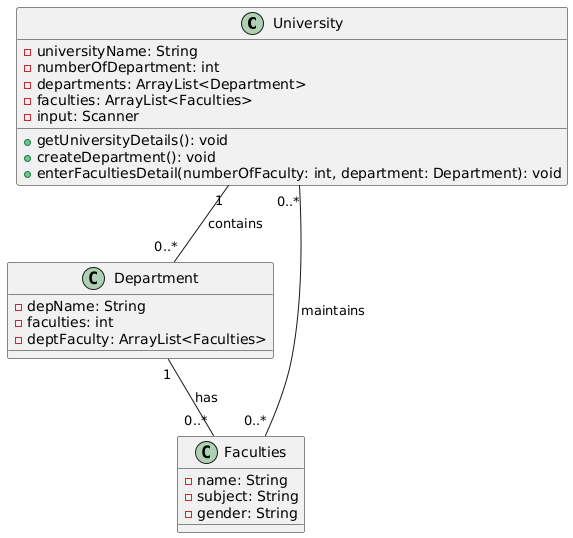

The diagram above was rendered by PlantUML. Its source (embedded in the PNG):
@startuml
' University Class
class University {
    - universityName: String
    - numberOfDepartment: int
    - departments: ArrayList<Department>
    - faculties: ArrayList<Faculties>
    - input: Scanner
    + getUniversityDetails(): void
    + createDepartment(): void
    + enterFacultiesDetail(numberOfFaculty: int, department: Department): void
}

' Department Class (Inner Class)
class Department {
    - depName: String
    - faculties: int
    - deptFaculty: ArrayList<Faculties>
}

' Faculties Class (Inner Class)
class Faculties {
    - name: String
    - subject: String
    - gender: String
}

' Relationships
University "1" -- "0..*" Department : contains
Department "1" -- "0..*" Faculties : has
University "0..*" -- "0..*" Faculties : maintains
@enduml